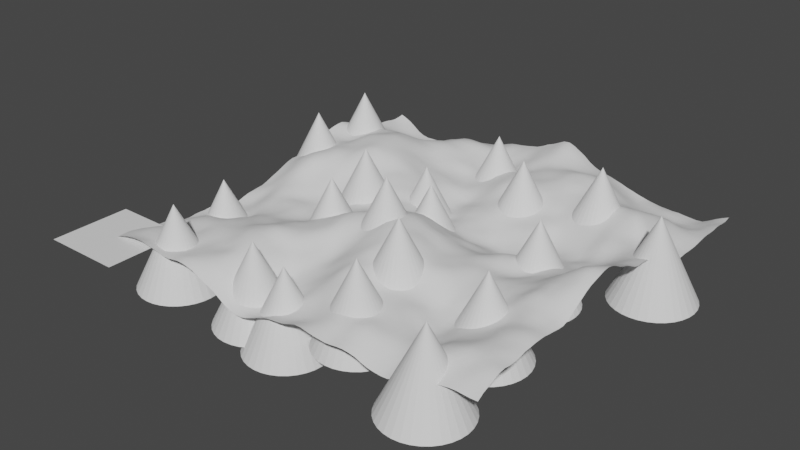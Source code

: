 # Source: Test.blend  (saved by Blender 3.2.14; exported with 4.5.12 LTS)
import bpy
from mathutils import Matrix  # noqa: F401  (used for matrix-valued properties, if any)

bpy.ops.wm.read_factory_settings(use_empty=True)
scene = bpy.context.scene
scene.name = 'Scene'

# ---- collections
col_collection = bpy.data.collections.new('Collection'); scene.collection.children.link(col_collection)
col_grass = bpy.data.collections.new('Grass'); scene.collection.children.link(col_grass)

# ---- node groups
ng_geometry_nodes = bpy.data.node_groups.new('Geometry Nodes', 'GeometryNodeTree')
_s = ng_geometry_nodes.interface.new_socket(name='Geometry', in_out='OUTPUT', socket_type='NodeSocketGeometry')
_s = ng_geometry_nodes.interface.new_socket(name='Geometry', in_out='INPUT', socket_type='NodeSocketGeometry')
ng_geometry_nodes.is_modifier = True
# nodes of 'Geometry Nodes' reference scene objects; filled in after objects exist

# ---- world
world_world = bpy.data.worlds.new('World'); scene.world = world_world
world_world.use_nodes = True; world_world.node_tree.nodes.clear()
_N = world_world.node_tree.nodes; _L = world_world.node_tree.links
n0 = _N.new('ShaderNodeOutputWorld'); n0.name = 'World Output'; n0.location = (300, 300)
n1 = _N.new('ShaderNodeBackground'); n1.name = 'Background'; n1.location = (10, 300)
n1.inputs[0].default_value = (0.05088, 0.05088, 0.05088, 1.0)
_L.new(n1.outputs[0], n0.inputs[0])
n0.is_active_output = True
world_world.color = (0.05088, 0.05088, 0.05088)
world_world.use_sun_shadow = False
world_world.sun_shadow_jitter_overblur = 0.0

# ---- meshes
me_plane = bpy.data.meshes.new('Plane')
me_plane.from_pydata([(-1.0, -1.0, 0.0), (1.0, -1.0, 0.0), (-1.0, 1.0, 0.0), (1.0, 1.0, 0.0)], [], [(0, 1, 3, 2)])
_uv = me_plane.uv_layers.new(name='UVMap')
_uv.uv.foreach_set('vector', [0.0, 0.0, 1.0, 0.0, 1.0, 1.0, 0.0, 1.0])
me_plane.use_remesh_fix_poles = True
me_plane.use_remesh_preserve_attributes = False
me_plane.update()
me_plane_001 = bpy.data.meshes.new('Plane.001')
me_plane_001.from_pydata([(-1.0, -1.0, 0.0), (1.0, -1.0, 0.0), (-1.0, 1.0, 0.0), (1.0, 1.0, 0.0)], [], [(0, 1, 3, 2)])
_uv = me_plane_001.uv_layers.new(name='UVMap')
_uv.uv.foreach_set('vector', [0.0, 0.0, 1.0, 0.0, 1.0, 1.0, 0.0, 1.0])
me_plane_001.update()
me_cone = bpy.data.meshes.new('Cone')
me_cone.from_pydata([(0.0, 1.0, -1.0), (0.1951, 0.9808, -1.0), (0.3827, 0.9239, -1.0), (0.5556, 0.8315, -1.0), (0.7071, 0.7071, -1.0), (0.8315, 0.5556, -1.0), (0.9239, 0.3827, -1.0), (0.9808, 0.1951, -1.0), (1.0, -4.371e-08, -1.0), (0.9808, -0.1951, -1.0), (0.9239, -0.3827, -1.0), (0.8315, -0.5556, -1.0), (0.7071, -0.7071, -1.0), (0.5556, -0.8315, -1.0), (0.3827, -0.9239, -1.0), (0.1951, -0.9808, -1.0), (-8.742e-08, -1.0, -1.0), (-0.1951, -0.9808, -1.0), (-0.3827, -0.9239, -1.0), (-0.5556, -0.8315, -1.0), (-0.7071, -0.7071, -1.0), (-0.8315, -0.5556, -1.0), (-0.9239, -0.3827, -1.0), (-0.9808, -0.1951, -1.0), (-1.0, 1.192e-08, -1.0), (-0.9808, 0.1951, -1.0), (-0.9239, 0.3827, -1.0), (-0.8315, 0.5556, -1.0), (-0.7071, 0.7071, -1.0), (-0.5556, 0.8315, -1.0), (-0.3827, 0.9239, -1.0), (-0.1951, 0.9808, -1.0), (0.0, 0.0, 1.0)], [], [(0, 32, 1), (1, 32, 2), (2, 32, 3), (3, 32, 4), (4, 32, 5), (5, 32, 6), (6, 32, 7), (7, 32, 8), (8, 32, 9), (9, 32, 10), (10, 32, 11), (11, 32, 12), (12, 32, 13), (13, 32, 14), (14, 32, 15), (15, 32, 16), (16, 32, 17), (17, 32, 18), (18, 32, 19), (19, 32, 20), (20, 32, 21), (21, 32, 22), (22, 32, 23), (23, 32, 24), (24, 32, 25), (25, 32, 26), (26, 32, 27), (27, 32, 28), (28, 32, 29), (29, 32, 30), (0, 1, 2, 3, 4, 5, 6, 7, 8, 9, 10, 11, 12, 13, 14, 15, 16, 17, 18, 19, 20, 21, 22, 23, 24, 25, 26, 27, 28, 29, 30, 31), (30, 32, 31), (31, 32, 0)])
_uv = me_cone.uv_layers.new(name='UVMap')
_uv.uv.foreach_set('vector', [0.25, 0.49, 0.25, 0.25, 0.2968, 0.4854, 0.2968, 0.4854, 0.25, 0.25, 0.3418, 0.4717, 0.3418, 0.4717, 0.25, 0.25, 0.3833, 0.4496, 0.3833, 0.4496, 0.25, 0.25, 0.4197, 0.4197, 0.4197, 0.4197, 0.25, 0.25, 0.4496, 0.3833, 0.4496, 0.3833, 0.25, 0.25, 0.4717, 0.3418, 0.4717, 0.3418, 0.25, 0.25, 0.4854, 0.2968, 0.4854, 0.2968, 0.25, 0.25, 0.49, 0.25, 0.49, 0.25, 0.25, 0.25, 0.4854, 0.2032, 0.4854, 0.2032, 0.25, 0.25, 0.4717, 0.1582, 0.4717, 0.1582, 0.25, 0.25, 0.4496, 0.1167, 0.4496, 0.1167, 0.25, 0.25, 0.4197, 0.08029, 0.4197, 0.08029, 0.25, 0.25, 0.3833, 0.05045, 0.3833, 0.05045, 0.25, 0.25, 0.3418, 0.02827, 0.3418, 0.02827, 0.25, 0.25, 0.2968, 0.01461, 0.2968, 0.01461, 0.25, 0.25, 0.25, 0.01, 0.25, 0.01, 0.25, 0.25, 0.2032, 0.01461, 0.2032, 0.01461, 0.25, 0.25, 0.1582, 0.02827, 0.1582, 0.02827, 0.25, 0.25, 0.1167, 0.05045, 0.1167, 0.05045, 0.25, 0.25, 0.08029, 0.08029, 0.08029, 0.08029, 0.25, 0.25, 0.05045, 0.1167, 0.05045, 0.1167, 0.25, 0.25, 0.02827, 0.1582, 0.02827, 0.1582, 0.25, 0.25, 0.01461, 0.2032, 0.01461, 0.2032, 0.25, 0.25, 0.01, 0.25, 0.01, 0.25, 0.25, 0.25, 0.01461, 0.2968, 0.01461, 0.2968, 0.25, 0.25, 0.02827, 0.3418, 0.02827, 0.3418, 0.25, 0.25, 0.05045, 0.3833, 0.05045, 0.3833, 0.25, 0.25, 0.08029, 0.4197, 0.08029, 0.4197, 0.25, 0.25, 0.1167, 0.4496, 0.1167, 0.4496, 0.25, 0.25, 0.1582, 0.4717, 0.75, 0.49, 0.7968, 0.4854, 0.8418, 0.4717, 0.8833, 0.4496, 0.9197, 0.4197, 0.9496, 0.3833, 0.9717, 0.3418, 0.9854, 0.2968, 0.99, 0.25, 0.9854, 0.2032, 0.9717, 0.1582, 0.9496, 0.1167, 0.9197, 0.08029, 0.8833, 0.05045, 0.8418, 0.02827, 0.7968, 0.01461, 0.75, 0.01, 0.7032, 0.01461, 0.6582, 0.02827, 0.6167, 0.05045, 0.5803, 0.08029, 0.5504, 0.1167, 0.5283, 0.1582, 0.5146, 0.2032, 0.51, 0.25, 0.5146, 0.2968, 0.5283, 0.3418, 0.5504, 0.3833, 0.5803, 0.4197, 0.6167, 0.4496, 0.6582, 0.4717, 0.7032, 0.4854, 0.1582, 0.4717, 0.25, 0.25, 0.2032, 0.4854, 0.2032, 0.4854, 0.25, 0.25, 0.25, 0.49])
me_cone.use_remesh_fix_poles = True
me_cone.use_remesh_preserve_attributes = False
me_cone.update()

# ---- objects
ob_plane = bpy.data.objects.new('Plane', me_plane)
ob_plane_001 = bpy.data.objects.new('Plane.001', me_plane_001)
ob_cone = bpy.data.objects.new('Cone', me_cone)
_N = ng_geometry_nodes.nodes; _L = ng_geometry_nodes.links
n0 = _N.new('GeometryNodeStoreNamedAttribute'); n0.name = 'Store Named Attribute'; n0.location = (125, 200)
n0.data_type = 'FLOAT_VECTOR'
n0.domain = 'CORNER'
n0.inputs[2].default_value = 'uv_map'
n1 = _N.new('NodeGroupInput'); n1.name = 'Group Input'; n1.location = (-340, 0)
n2 = _N.new('NodeGroupOutput'); n2.name = 'Group Output'; n2.location = (1861, 100)
n3 = _N.new('GeometryNodeMeshGrid'); n3.name = 'Grid'; n3.location = (100, 200)
n3.inputs[0].default_value = 10.0
n3.inputs[1].default_value = 10.0
n3.inputs[2].default_value = 64
n3.inputs[3].default_value = 64
n4 = _N.new('GeometryNodeSetPosition'); n4.name = 'Set Position'; n4.location = (500, 150)
n5 = _N.new('GeometryNodeJoinGeometry'); n5.name = 'Join Geometry'; n5.location = (1611, 100)
n6 = _N.new('ShaderNodeTexNoise'); n6.name = 'Noise Texture'; n6.location = (-100, -50)
n6.inputs[2].default_value = 0.29
n6.inputs[3].default_value = 5.0
n6.inputs[4].default_value = 0.325
n7 = _N.new('ShaderNodeMapRange'); n7.name = 'Map Range'; n7.location = (100, -50)
n7.inputs[3].default_value = -1.6
n7.inputs[4].default_value = 1.8
n8 = _N.new('ShaderNodeCombineXYZ'); n8.name = 'Combine XYZ'; n8.location = (300, -60)
n9 = _N.new('GeometryNodeObjectInfo'); n9.name = 'Object Info'; n9.location = (666, -281)
n9.inputs[0].default_value = ob_cone
n10 = _N.new('GeometryNodeInstanceOnPoints'); n10.name = 'Instance on Points'; n10.location = (1407, -100)
n11 = _N.new('GeometryNodeSetShadeSmooth'); n11.name = 'Set Shade Smooth'; n11.location = (700, 100)
n12 = _N.new('GeometryNodeDistributePointsOnFaces'); n12.name = 'Distribute Points on Faces'; n12.location = (983, 50)
n12.distribute_method = 'POISSON'
n12.use_legacy_normal = True
n12.inputs[2].default_value = 1.0
n12.inputs[3].default_value = 0.2
n12.inputs[4].default_value = 2.5
_L.new(n0.outputs[0], n4.inputs[0])
_L.new(n4.outputs[0], n11.inputs[0])
_L.new(n11.outputs[0], n5.inputs[0])
_L.new(n6.outputs[0], n7.inputs[0])
_L.new(n7.outputs[0], n8.inputs[2])
_L.new(n8.outputs[0], n4.inputs[3])
_L.new(n10.outputs[0], n5.inputs[0])
_L.new(n5.outputs[0], n2.inputs[0])
_L.new(n9.outputs[4], n10.inputs[2])
_L.new(n12.outputs[0], n10.inputs[0])
_L.new(n11.outputs[0], n12.inputs[0])
_L.new(n3.outputs[0], n0.inputs[0])
_L.new(n3.outputs[1], n0.inputs[3])
n2.is_active_output = True

# ---- transforms, parenting, visibility, modifiers, constraints
ob_plane.location = (0.0, 0.0, 0.0)
_m = ob_plane.modifiers.new('GeometryNodes', 'NODES')
_m.node_group = ng_geometry_nodes
ob_plane_001.location = (-5.0, -5.0, 0.0)
ob_cone.location = (0.0, 0.0, 0.0)

# ---- collection membership
col_collection.objects.link(ob_plane)
col_collection.objects.link(ob_plane_001)
col_grass.objects.link(ob_cone)

# ---- scene / render settings (as saved in the file)
scene.frame_start = 1; scene.frame_end = 250; scene.frame_set(238)
scene.render.engine = 'BLENDER_EEVEE_NEXT'
scene.cycles.sampling_pattern = 'TABULATED_SOBOL'
scene.cycles.use_light_tree = False
scene.view_settings.view_transform = 'Filmic'
bpy.context.view_layer.update()

# ---- added for rendering (the .blend has no active camera and no usable light): camera, sun
cam_auto = bpy.data.cameras.new('AutoCamera')
cam_auto.lens = 50.0
cam_auto.sensor_width = 36.0
cam_auto.clip_end = 1000.0
ob_auto_camera = bpy.data.objects.new('AutoCamera', cam_auto)
scene.collection.objects.link(ob_auto_camera)
ob_auto_camera.location = (14.0116, -17.9139, 11.6093)
ob_auto_camera.rotation_euler = (1.09748, -7.21219e-08, 0.694738)
scene.camera = ob_auto_camera
light_auto_sun = bpy.data.lights.new('AutoSun', 'SUN')
light_auto_sun.energy = 3.0
light_auto_sun.angle = 0.0523599
ob_auto_sun = bpy.data.objects.new('AutoSun', light_auto_sun)
scene.collection.objects.link(ob_auto_sun)
ob_auto_sun.rotation_euler = (0.872665, 0.174533, 0.523599)
bpy.context.view_layer.update()
